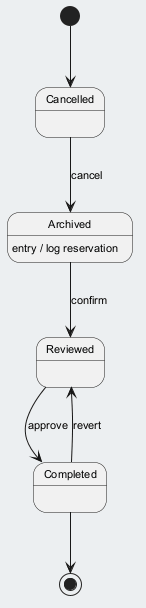

The diagram above was rendered by PlantUML. Its source (embedded in the PNG):
@startuml
skinparam backgroundColor #ECEFF1
skinparam classBackgroundColor #FFFFFF
skinparam classBorderColor #455A64
skinparam defaultFontSize 11
[*] --> Cancelled
Cancelled --> Archived : cancel
Archived --> Reviewed : confirm
Archived : entry / log reservation
Reviewed --> Completed : approve
Completed --> Reviewed : revert
Completed --> [*]
@enduml